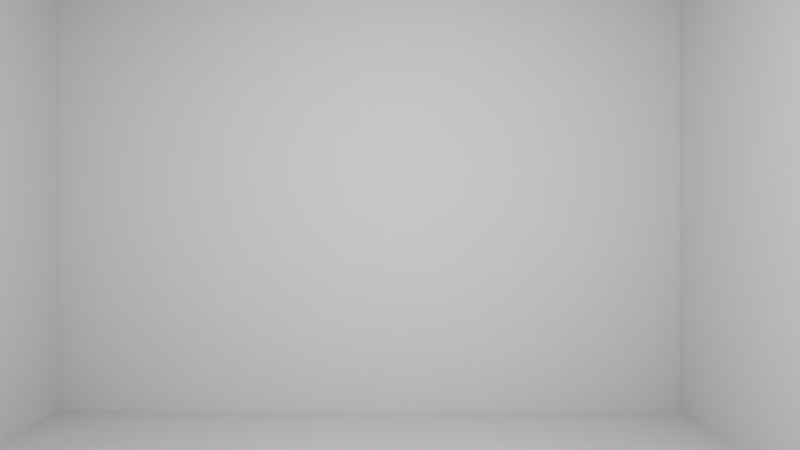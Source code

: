 # Source: Blank_scene.blend  (saved by Blender 2.78.0; exported with 4.5.12 LTS)
import bpy
from mathutils import Matrix  # noqa: F401  (used for matrix-valued properties, if any)

bpy.ops.wm.read_factory_settings(use_empty=True)
scene = bpy.context.scene
scene.name = 'Scene'

# ---- collections
col_collection_1 = bpy.data.collections.new('Collection 1'); scene.collection.children.link(col_collection_1)
col_collection_2 = bpy.data.collections.new('Collection 2'); scene.collection.children.link(col_collection_2)
col_collection_2.hide_render = True
col_collection_2.hide_viewport = True
col_collection_3 = bpy.data.collections.new('Collection 3'); scene.collection.children.link(col_collection_3)
col_collection_3.hide_render = True
col_collection_3.hide_viewport = True
col_collection_4 = bpy.data.collections.new('Collection 4'); scene.collection.children.link(col_collection_4)
col_collection_4.hide_render = True
col_collection_4.hide_viewport = True
col_collection_5 = bpy.data.collections.new('Collection 5'); scene.collection.children.link(col_collection_5)
col_collection_5.hide_render = True
col_collection_5.hide_viewport = True
col_collection_11 = bpy.data.collections.new('Collection 11'); scene.collection.children.link(col_collection_11)
col_collection_11.hide_render = True
col_collection_11.hide_viewport = True
col_collection_12 = bpy.data.collections.new('Collection 12'); scene.collection.children.link(col_collection_12)
col_collection_12.hide_render = True
col_collection_12.hide_viewport = True
col_collection_13 = bpy.data.collections.new('Collection 13'); scene.collection.children.link(col_collection_13)
col_collection_13.hide_render = True
col_collection_13.hide_viewport = True
col_collection_14 = bpy.data.collections.new('Collection 14'); scene.collection.children.link(col_collection_14)
col_collection_14.hide_render = True
col_collection_14.hide_viewport = True
col_collection_15 = bpy.data.collections.new('Collection 15'); scene.collection.children.link(col_collection_15)
col_collection_15.hide_render = True
col_collection_15.hide_viewport = True

# ---- materials (node trees are filled in below, after node groups)
mat_room_albedo_mat = bpy.data.materials.new('Room Albedo Mat')
mat_room_albedo_mat.alpha_threshold = 0.0
mat_room_albedo_mat.use_transparent_shadow = False
mat_room_albedo_mat.roughness = 0.5

# ---- material node trees

# ---- world
world_world = bpy.data.worlds.new('World'); scene.world = world_world
world_world.use_nodes = True; world_world.node_tree.nodes.clear()
_N = world_world.node_tree.nodes; _L = world_world.node_tree.links
n0 = _N.new('ShaderNodeOutputWorld'); n0.name = 'World Output'; n0.location = (300, 300)
n1 = _N.new('ShaderNodeBackground'); n1.name = 'Background'; n1.location = (10, 300)
n1.inputs[0].default_value = (0.0, 0.0, 0.0, 1.0)
n1.inputs[1].default_value = 0.4
_L.new(n1.outputs[0], n0.inputs[0])
n0.is_active_output = True
world_world.color = (0.05088, 0.05088, 0.05088)
world_world.use_sun_shadow = False
world_world.sun_shadow_jitter_overblur = 0.0
world_world.cycles.sampling_method = 'MANUAL'
world_world.light_settings.distance = 4.0

# ---- cameras
cam_camera = bpy.data.cameras.new('Camera')
cam_camera.clip_end = 100.0
cam_camera.lens = 20.85
cam_camera.sensor_width = 32.0
cam_camera.sensor_height = 18.0
cam_camera.display_size = 2.0
cam_camera.lens_unit = 'FOV'
cam_camera.dof.focus_distance = 0.0
cam_camera.dof.aperture_fstop = 128.0
cam_camera.dof.aperture_blades = 6

# ---- lights
light_point = bpy.data.lights.new('Point', 'POINT')
light_point.transmission_factor = 0.0
light_point.energy = 100.0
light_point.shadow_buffer_clip_start = 0.5
light_point.shadow_soft_size = 0.1
light_point.shadow_maximum_resolution = 0.006
light_point.use_absolute_resolution = True

# ---- meshes
me_cube_001 = bpy.data.meshes.new('Cube.001')
me_cube_001.from_pydata([(-0.25, -0.25, 0.0), (-0.25, -0.25, 1.0), (-0.25, 0.25, 0.0), (-0.25, 0.25, 1.0), (0.25, -0.25, 0.0), (0.25, -0.25, 1.0), (0.25, 0.25, 0.0), (0.25, 0.25, 1.0)], [], [(0, 1, 3, 2), (2, 3, 7, 6), (6, 7, 5, 4), (4, 5, 1, 0), (7, 3, 1, 5)])
me_cube_001.use_remesh_preserve_volume = False
me_cube_001.use_remesh_preserve_attributes = False
me_cube_001.use_mirror_vertex_groups = False
me_cube_001.update()
me_icosphere = bpy.data.meshes.new('Icosphere')
me_icosphere.from_pydata([(0.0, 0.0, -0.2856), (0.1809, -0.1314, -0.1474), (-0.0691, -0.2127, -0.1474), (-0.2236, 0.0, -0.1474), (-0.0691, 0.2127, -0.1474), (0.1809, 0.1314, -0.1474), (0.0691, -0.2127, 0.0762), (-0.1809, -0.1314, 0.0762), (-0.1809, 0.1314, 0.0762), (0.0691, 0.2127, 0.0762), (0.2236, 0.0, 0.0762), (0.0, 0.0, 0.2144), (0.0, 0.2835, -1.528), (0.0, 0.2835, -0.3211), (0.2455, 0.1417, -1.528), (0.2455, 0.1417, -0.3211), (0.2455, -0.1417, -1.528), (0.2455, -0.1417, -0.3211), (-2.478e-08, -0.2835, -1.528), (-2.478e-08, -0.2835, -0.3211), (-0.2455, -0.1417, -1.528), (-0.2455, -0.1417, -0.3211), (-0.2455, 0.1417, -1.528), (-0.2455, 0.1417, -0.3211)], [], [(0, 1, 2), (1, 0, 5), (0, 2, 3), (0, 3, 4), (0, 4, 5), (1, 5, 10), (2, 1, 6), (3, 2, 7), (4, 3, 8), (5, 4, 9), (1, 10, 6), (2, 6, 7), (3, 7, 8), (4, 8, 9), (5, 9, 10), (6, 10, 11), (7, 6, 11), (8, 7, 11), (9, 8, 11), (10, 9, 11), (12, 13, 15, 14), (14, 15, 17, 16), (16, 17, 19, 18), (18, 19, 21, 20), (15, 13, 23, 21, 19, 17), (20, 21, 23, 22), (22, 23, 13, 12), (12, 14, 16, 18, 20, 22)])
me_icosphere.use_remesh_preserve_volume = False
me_icosphere.use_remesh_preserve_attributes = False
me_icosphere.use_mirror_vertex_groups = False
me_icosphere.update()
me_cube = bpy.data.meshes.new('Cube')
me_cube.from_pydata([(-2.789, -2.861, 0.0), (-2.789, -2.861, 3.515), (-2.789, 4.278, 0.0), (-2.789, 4.278, 3.515), (2.299, -2.861, 0.0), (2.299, -2.861, 3.515), (2.299, 4.278, 0.0), (2.299, 4.278, 3.515)], [], [(0, 2, 3, 1), (2, 6, 7, 3), (6, 4, 5, 7), (4, 0, 1, 5), (2, 0, 4, 6), (7, 5, 1, 3)])
_uv = me_cube.uv_layers.new(name='UVMap')
_uv.uv.foreach_set('vector', [0.993, 0.005582, 0.993, 0.4041, 0.747, 0.4041, 0.747, 0.005582, 0.267, 0.9944, 0.267, 0.7104, 0.513, 0.7104, 0.513, 0.9944, 0.253, 0.4153, 0.253, 0.8138, 0.006998, 0.8138, 0.006998, 0.4153, 0.513, 0.4153, 0.513, 0.6993, 0.267, 0.6993, 0.267, 0.4153, 0.733, 0.005582, 0.733, 0.4041, 0.377, 0.4041, 0.377, 0.005582, 0.006998, 0.4041, 0.006998, 0.005582, 0.363, 0.005582, 0.363, 0.4041])
me_cube.materials.append(mat_room_albedo_mat)
me_cube.use_remesh_preserve_volume = False
me_cube.use_remesh_preserve_attributes = False
me_cube.use_mirror_vertex_groups = False
me_cube.update()

# ---- objects
ob_point = bpy.data.objects.new('Point', light_point)
ob_block = bpy.data.objects.new('Block', me_cube_001)
ob_avatar = bpy.data.objects.new('Avatar', me_icosphere)
ob_camera = bpy.data.objects.new('Camera', cam_camera)
ob_room = bpy.data.objects.new('Room', me_cube)

# ---- transforms, parenting, visibility, modifiers, constraints
ob_point.location = (-0.006584, 0.7393, 2.25)
ob_point.lineart.crease_threshold = 0.0
ob_block.location = (-0.006584, 1.539, 4.527e-06)
ob_block.hide_render = True
ob_block.lineart.crease_threshold = 0.0
ob_avatar.location = (0.0, 0.0, 1.531)
ob_avatar.hide_viewport = True
ob_avatar.hide_render = True
ob_avatar.show_bounds = True
ob_avatar.display_bounds_type = 'SPHERE'
ob_avatar.show_name = True
ob_avatar.show_axis = True
ob_avatar.show_wire = True
ob_avatar.show_in_front = True
ob_avatar.lineart.crease_threshold = 0.0
ob_camera.parent = ob_avatar
ob_camera.matrix_parent_inverse = Matrix(((1.0, 0.0, 0.0, -0.0), (0.0, 1.0, 0.0, -0.0), (0.0, 0.0, 1.0, -1.408), (0.0, 0.0, 0.0, 1.0)))
ob_camera.location = (0.0, 0.0, 1.408)
ob_camera.rotation_euler = (1.571, -0.0, -0.0)
ob_camera.hide_render = True
ob_camera.lineart.crease_threshold = 0.0
ob_room.location = (0.0, 0.0, 0.0)
ob_room.lineart.crease_threshold = 0.0

# ---- collection membership
col_collection_1.objects.link(ob_point)
col_collection_1.objects.link(ob_block)
col_collection_1.objects.link(ob_avatar)
col_collection_1.objects.link(ob_camera)
col_collection_1.objects.link(ob_room)
col_collection_2.objects.link(ob_avatar)
col_collection_3.objects.link(ob_avatar)
col_collection_4.objects.link(ob_avatar)
col_collection_5.objects.link(ob_avatar)
col_collection_11.objects.link(ob_avatar)
col_collection_12.objects.link(ob_avatar)
col_collection_13.objects.link(ob_avatar)
col_collection_14.objects.link(ob_avatar)
col_collection_15.objects.link(ob_avatar)

# ---- scene / render settings (as saved in the file)
scene.camera = ob_camera
scene.frame_start = 1; scene.frame_end = 250; scene.frame_set(1)
scene.render.engine = 'BLENDER_EEVEE_NEXT'
scene.render.resolution_percentage = 50
scene.render.dither_intensity = 0.0
scene.cycles.use_denoising = False
scene.cycles.samples = 128
scene.cycles.sampling_pattern = 'TABULATED_SOBOL'
scene.cycles.light_sampling_threshold = 0.0
scene.cycles.use_adaptive_sampling = False
scene.cycles.use_light_tree = False
scene.cycles.blur_glossy = 0.0
scene.cycles.sample_clamp_indirect = 0.0
scene.view_settings.view_transform = 'Standard'
bpy.context.view_layer.update()
